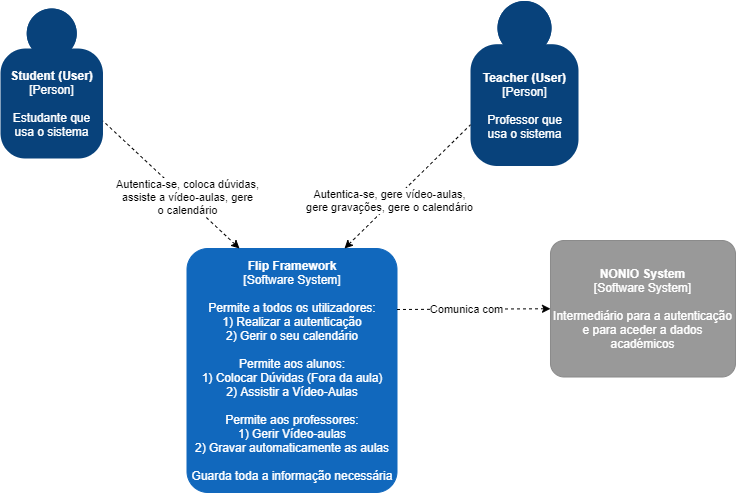

The diagram above was exported from draw.io. Its source (the exported page's mxGraphModel, read from the mxfile embedded in the PNG):
<mxGraphModel dx="1021" dy="1769" grid="1" gridSize="10" guides="1" tooltips="1" connect="1" arrows="1" fold="1" page="1" pageScale="1" pageWidth="827" pageHeight="1169" math="0" shadow="0">
  <root>
    <mxCell id="0" />
    <mxCell id="1" parent="0" />
    <object c4Name="Student (User)" c4Type="Person" c4Description="Estudante que&#10;usa o sistema" label="&lt;b&gt;%c4Name%&lt;/b&gt;&lt;div&gt;[%c4Type%]&lt;/div&gt;&lt;br&gt;&lt;div&gt;%c4Description%&lt;/div&gt;" placeholders="1" id="kmfvU99PwOY5HgKstlpy-4">
      <mxCell style="html=1;dashed=0;whitespace=wrap;fillColor=#08427b;strokeColor=none;fontColor=#ffffff;shape=mxgraph.c4.person;align=center;metaEdit=1;points=[[0.5,0,0],[1,0.5,0],[1,0.75,0],[0.75,1,0],[0.5,1,0],[0.25,1,0],[0,0.75,0],[0,0.5,0]];metaData={&quot;c4Type&quot;:{&quot;editable&quot;:false}};" parent="1" vertex="1">
        <mxGeometry x="740" y="-810" width="102.49" height="150" as="geometry" />
      </mxCell>
    </object>
    <object placeholders="1" c4Name="Flip Framework" c4Type="Software System" c4Description="Permite a todos os utilizadores:&#10;1) Realizar a autenticação&#10;2) Gerir o seu calendário&#10;&#10;Permite aos alunos:&#10;1) Colocar Dúvidas (Fora da aula)&#10;2) Assistir a Vídeo-Aulas&#10;&#10;Permite aos professores:&#10;1) Gerir Vídeo-aulas&#10;2) Gravar automaticamente as aulas&#10;&#10;Guarda toda a informação necessária" label="&lt;b&gt;%c4Name%&lt;/b&gt;&lt;div&gt;[%c4Type%]&lt;/div&gt;&lt;br&gt;&lt;div&gt;%c4Description%&lt;/div&gt;" id="kmfvU99PwOY5HgKstlpy-5">
      <mxCell style="rounded=1;whiteSpace=wrap;html=1;labelBackgroundColor=none;fillColor=#1168BD;fontColor=#ffffff;align=center;arcSize=10;strokeColor=#1168BD;metaEdit=1;metaData={&quot;c4Type&quot;:{&quot;editable&quot;:false}};points=[[0.25,0,0],[0.5,0,0],[0.75,0,0],[1,0.25,0],[1,0.5,0],[1,0.75,0],[0.75,1,0],[0.5,1,0],[0.25,1,0],[0,0.75,0],[0,0.5,0],[0,0.25,0]];" parent="1" vertex="1">
        <mxGeometry x="926.5" y="-570" width="210" height="244" as="geometry" />
      </mxCell>
    </object>
    <object c4Name="Teacher (User)" c4Type="Person" c4Description="Professor que&#10;usa o sistema" label="&lt;b&gt;%c4Name%&lt;/b&gt;&lt;div&gt;[%c4Type%]&lt;/div&gt;&lt;br&gt;&lt;div&gt;%c4Description%&lt;/div&gt;" placeholders="1" id="kmfvU99PwOY5HgKstlpy-7">
      <mxCell style="html=1;dashed=0;whitespace=wrap;fillColor=#08427b;strokeColor=none;fontColor=#ffffff;shape=mxgraph.c4.person;align=center;metaEdit=1;points=[[0.5,0,0],[1,0.5,0],[1,0.75,0],[0.75,1,0],[0.5,1,0],[0.25,1,0],[0,0.75,0],[0,0.5,0]];metaData={&quot;c4Type&quot;:{&quot;editable&quot;:false}};" parent="1" vertex="1">
        <mxGeometry x="1210" y="-817.5" width="108" height="165" as="geometry" />
      </mxCell>
    </object>
    <object placeholders="1" c4Name="NONIO  System" c4Type="Software System" c4Description="Intermediário para a autenticação e para aceder a dados académicos" label="&lt;b&gt;%c4Name%&lt;/b&gt;&lt;div&gt;[%c4Type%]&lt;/div&gt;&lt;br&gt;&lt;div&gt;%c4Description%&lt;/div&gt;" id="kmfvU99PwOY5HgKstlpy-10">
      <mxCell style="rounded=1;whiteSpace=wrap;html=1;labelBackgroundColor=none;fillColor=#999999;fontColor=#ffffff;align=center;arcSize=10;strokeColor=#8A8A8A;metaEdit=1;metaData={&quot;c4Type&quot;:{&quot;editable&quot;:false}};points=[[0.25,0,0],[0.5,0,0],[0.75,0,0],[1,0.25,0],[1,0.5,0],[1,0.75,0],[0.75,1,0],[0.5,1,0],[0.25,1,0],[0,0.75,0],[0,0.5,0],[0,0.25,0]];" parent="1" vertex="1">
        <mxGeometry x="1290" y="-578" width="185" height="136.5" as="geometry" />
      </mxCell>
    </object>
    <mxCell id="P4LogDS-e32f4yosfJGj-2" value="" style="endArrow=classic;dashed=1;html=1;exitX=1;exitY=0.25;exitDx=0;exitDy=0;exitPerimeter=0;entryX=0;entryY=0.5;entryDx=0;entryDy=0;entryPerimeter=0;endFill=1;" edge="1" parent="1" source="kmfvU99PwOY5HgKstlpy-5" target="kmfvU99PwOY5HgKstlpy-10">
      <mxGeometry width="50" height="50" relative="1" as="geometry">
        <mxPoint x="1180" y="-470" as="sourcePoint" />
        <mxPoint x="1230" y="-520" as="targetPoint" />
      </mxGeometry>
    </mxCell>
    <mxCell id="P4LogDS-e32f4yosfJGj-3" value="Comunica com" style="edgeLabel;html=1;align=center;verticalAlign=middle;resizable=0;points=[];" vertex="1" connectable="0" parent="P4LogDS-e32f4yosfJGj-2">
      <mxGeometry x="0.1835" y="-2" relative="1" as="geometry">
        <mxPoint x="-21.22" y="-2.31" as="offset" />
      </mxGeometry>
    </mxCell>
    <mxCell id="P4LogDS-e32f4yosfJGj-6" value="" style="endArrow=none;dashed=1;html=1;entryX=1;entryY=0.75;entryDx=0;entryDy=0;entryPerimeter=0;exitX=0.25;exitY=0;exitDx=0;exitDy=0;exitPerimeter=0;endFill=0;startArrow=classic;startFill=1;" edge="1" parent="1" source="kmfvU99PwOY5HgKstlpy-5" target="kmfvU99PwOY5HgKstlpy-4">
      <mxGeometry width="50" height="50" relative="1" as="geometry">
        <mxPoint x="930" y="-580" as="sourcePoint" />
        <mxPoint x="980" y="-630" as="targetPoint" />
      </mxGeometry>
    </mxCell>
    <mxCell id="P4LogDS-e32f4yosfJGj-7" value="&lt;div&gt;Autentica-se, coloca dúvidas,&lt;/div&gt;&lt;div&gt;assiste a vídeo-aulas, gere&lt;/div&gt;&lt;div&gt;o calendário&lt;/div&gt;" style="edgeLabel;html=1;align=center;verticalAlign=middle;resizable=0;points=[];" vertex="1" connectable="0" parent="P4LogDS-e32f4yosfJGj-6">
      <mxGeometry x="-0.202" y="-2" relative="1" as="geometry">
        <mxPoint as="offset" />
      </mxGeometry>
    </mxCell>
    <mxCell id="P4LogDS-e32f4yosfJGj-8" value="" style="endArrow=none;dashed=1;html=1;entryX=0;entryY=0.75;entryDx=0;entryDy=0;entryPerimeter=0;exitX=0.75;exitY=0;exitDx=0;exitDy=0;exitPerimeter=0;startArrow=classic;startFill=1;" edge="1" parent="1" source="kmfvU99PwOY5HgKstlpy-5" target="kmfvU99PwOY5HgKstlpy-7">
      <mxGeometry width="50" height="50" relative="1" as="geometry">
        <mxPoint x="1020" y="-580" as="sourcePoint" />
        <mxPoint x="1070" y="-630" as="targetPoint" />
      </mxGeometry>
    </mxCell>
    <mxCell id="P4LogDS-e32f4yosfJGj-9" value="&lt;div&gt;Autentica-se, gere vídeo-aulas,&lt;/div&gt;&lt;div&gt;gere gravações, gere o calendário&lt;/div&gt;" style="edgeLabel;html=1;align=center;verticalAlign=middle;resizable=0;points=[];" vertex="1" connectable="0" parent="P4LogDS-e32f4yosfJGj-8">
      <mxGeometry x="-0.2597" y="3" relative="1" as="geometry">
        <mxPoint as="offset" />
      </mxGeometry>
    </mxCell>
  </root>
</mxGraphModel>